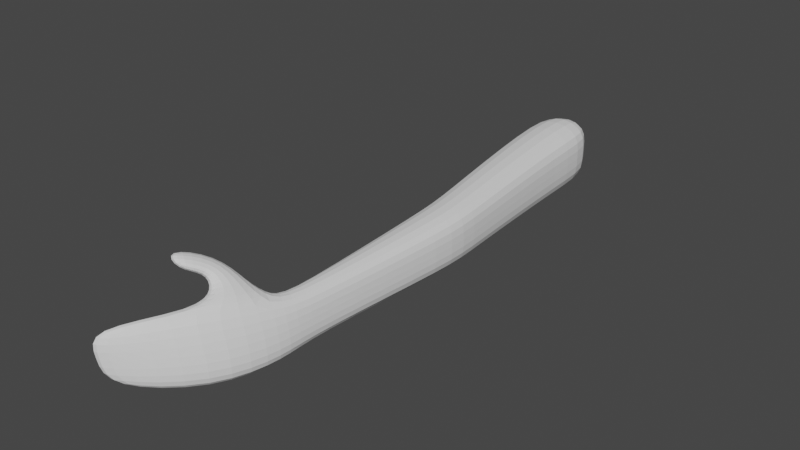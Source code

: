 # Source: Clase_3_-_Brazo_IK_01.blend  (saved by Blender 2.93.21; exported with 4.5.12 LTS)
import bpy
from mathutils import Matrix  # noqa: F401  (used for matrix-valued properties, if any)

bpy.ops.wm.read_factory_settings(use_empty=True)
scene = bpy.context.scene
scene.name = 'Scene'

# ---- collections
col_collection = bpy.data.collections.new('Collection'); scene.collection.children.link(col_collection)

# ---- world
world_world = bpy.data.worlds.new('World'); scene.world = world_world
world_world.use_nodes = True; world_world.node_tree.nodes.clear()
_N = world_world.node_tree.nodes; _L = world_world.node_tree.links
n0 = _N.new('ShaderNodeOutputWorld'); n0.name = 'World Output'; n0.location = (300, 300)
n1 = _N.new('ShaderNodeBackground'); n1.name = 'Background'; n1.location = (10, 300)
n1.inputs[0].default_value = (0.05088, 0.05088, 0.05088, 1.0)
_L.new(n1.outputs[0], n0.inputs[0])
n0.is_active_output = True
world_world.color = (0.05088, 0.05088, 0.05088)
world_world.use_sun_shadow = False
world_world.sun_shadow_jitter_overblur = 0.0

# ---- meshes
me_cube_001 = bpy.data.meshes.new('Cube.001')
me_cube_001.from_pydata([(-0.05176, -0.06288, -0.06288), (-0.05176, -0.06288, 0.06288), (-0.05176, 0.06288, -0.06288), (-0.05176, 0.06288, 0.06288), (0.05176, -0.06288, -0.06288), (0.05176, -0.06288, 0.06288), (0.05176, 0.06288, -0.06288), (0.05176, 0.06288, 0.06288), (-0.0004056, -0.05009, 0.3626), (-0.002584, 0.04989, 0.3626), (0.07923, 0.05166, 0.3693), (0.08154, -0.04831, 0.3694), (0.007142, -0.05005, 0.417), (0.004262, 0.04991, 0.4169), (0.08584, 0.05227, 0.4258), (0.08886, -0.04768, 0.4259), (0.02765, -0.03645, 0.7207), (0.02079, 0.04111, 0.7202), (0.06015, 0.04397, 0.7322), (0.06741, -0.03422, 0.7324), (0.03379, -0.04513, 0.7597), (0.01747, 0.04522, 0.7588), (0.05141, 0.05121, 0.7723), (0.07055, -0.04308, 0.7733), (0.02212, -0.0476, 0.8697), (-0.01208, 0.06176, 0.8672), (0.01905, 0.07365, 0.8844), (0.04645, -0.04626, 0.8865), (-0.06834, -0.02654, 0.9808), (-0.08311, 0.06451, 0.9921), (-0.06821, 0.06518, 1.006), (-0.05311, -0.02563, 0.9957), (-0.01719, 0.05762, 0.7727), (0.01593, 0.07329, 0.7841), (-0.02524, 0.06449, 0.8289), (0.002362, 0.07928, 0.8412), (-0.05785, 0.08738, 0.7898), (-0.03242, 0.1069, 0.7971), (-0.04122, 0.08002, 0.8234), (-0.01654, 0.09699, 0.8334), (-0.08636, 0.1156, 0.8573), (-0.06761, 0.1343, 0.8671), (-0.05263, 0.09373, 0.8585), (-0.03139, 0.1099, 0.8695), (-0.05176, 0.0, -0.06288), (-0.05176, 0.0, 0.06288), (0.05176, 0.0, -0.06288), (0.05176, 0.0, 0.06288), (-0.001491, -9.879e-05, 0.3626), (0.08042, 0.001679, 0.3693), (0.00571, -6.896e-05, 0.4169), (0.0874, 0.002295, 0.4259), (0.02481, 0.002711, 0.7207), (0.06442, 0.004925, 0.7322), (0.02916, 0.004289, 0.7589), (0.06643, 0.006635, 0.7728), (0.01333, 0.00767, 0.8668), (0.0428, 0.01044, 0.8854), (-0.07608, 0.0187, 0.986), (-0.06085, 0.01961, 1.001)], [], [(44, 45, 3, 2), (2, 3, 7, 6), (46, 47, 5, 4), (4, 5, 1, 0), (44, 46, 4, 0), (47, 7, 10, 49), (8, 11, 15, 12), (45, 1, 8, 48), (1, 5, 11, 8), (7, 3, 9, 10), (51, 14, 18, 53), (10, 9, 13, 14), (49, 10, 14, 51), (48, 8, 12, 50), (53, 18, 22, 55), (50, 12, 16, 52), (12, 15, 19, 16), (14, 13, 17, 18), (20, 23, 27, 24), (52, 16, 20, 54), (16, 19, 23, 20), (18, 17, 21, 22), (57, 26, 30, 59), (21, 25, 34, 32), (55, 22, 26, 57), (54, 20, 24, 56), (59, 58, 28, 31), (56, 24, 28, 58), (24, 27, 31, 28), (26, 25, 29, 30), (35, 33, 37, 39), (22, 21, 32, 33), (26, 22, 33, 35), (25, 26, 35, 34), (36, 38, 42, 40), (34, 35, 39, 38), (32, 34, 38, 36), (33, 32, 36, 37), (41, 40, 42, 43), (37, 36, 40, 41), (39, 37, 41, 43), (38, 39, 43, 42), (25, 56, 58, 29), (30, 29, 58, 59), (21, 54, 56, 25), (23, 55, 57, 27), (27, 57, 59, 31), (17, 52, 54, 21), (13, 50, 52, 17), (19, 53, 55, 23), (9, 48, 50, 13), (11, 49, 51, 15), (15, 51, 53, 19), (3, 45, 48, 9), (5, 47, 49, 11), (2, 6, 46, 44), (6, 7, 47, 46), (0, 1, 45, 44)])
_uv = me_cube_001.uv_layers.new(name='UVMap')
_uv.uv.foreach_set('vector', [0.375, 0.125, 0.625, 0.125, 0.625, 0.25, 0.375, 0.25, 0.375, 0.25, 0.625, 0.25, 0.625, 0.5, 0.375, 0.5, 0.375, 0.625, 0.625, 0.625, 0.625, 0.75, 0.375, 0.75, 0.375, 0.75, 0.625, 0.75, 0.625, 1.0, 0.375, 1.0, 0.125, 0.625, 0.375, 0.625, 0.375, 0.75, 0.125, 0.75, 0.625, 0.625, 0.625, 0.5, 0.625, 0.5, 0.625, 0.625, 0.625, 1.0, 0.625, 0.75, 0.625, 0.75, 0.625, 1.0, 0.625, 0.125, 0.625, 0.0, 0.625, 0.0, 0.625, 0.125, 0.625, 1.0, 0.625, 0.75, 0.625, 0.75, 0.625, 1.0, 0.625, 0.5, 0.625, 0.25, 0.625, 0.25, 0.625, 0.5, 0.625, 0.625, 0.625, 0.5, 0.625, 0.5, 0.625, 0.625, 0.625, 0.5, 0.625, 0.25, 0.625, 0.25, 0.625, 0.5, 0.625, 0.625, 0.625, 0.5, 0.625, 0.5, 0.625, 0.625, 0.625, 0.125, 0.625, 0.0, 0.625, 0.0, 0.625, 0.125, 0.625, 0.625, 0.625, 0.5, 0.625, 0.5, 0.625, 0.625, 0.625, 0.125, 0.625, 0.0, 0.625, 0.0, 0.625, 0.125, 0.625, 1.0, 0.625, 0.75, 0.625, 0.75, 0.625, 1.0, 0.625, 0.5, 0.625, 0.25, 0.625, 0.25, 0.625, 0.5, 0.625, 1.0, 0.625, 0.75, 0.625, 0.75, 0.625, 1.0, 0.625, 0.125, 0.625, 0.0, 0.625, 0.0, 0.625, 0.125, 0.625, 1.0, 0.625, 0.75, 0.625, 0.75, 0.625, 1.0, 0.625, 0.5, 0.625, 0.25, 0.625, 0.25, 0.625, 0.5, 0.625, 0.625, 0.625, 0.5, 0.625, 0.5, 0.625, 0.625, 0.625, 0.25, 0.625, 0.25, 0.625, 0.25, 0.625, 0.25, 0.625, 0.625, 0.625, 0.5, 0.625, 0.5, 0.625, 0.625, 0.625, 0.125, 0.625, 0.0, 0.625, 0.0, 0.625, 0.125, 0.625, 0.625, 0.875, 0.625, 0.875, 0.75, 0.625, 0.75, 0.625, 0.125, 0.625, 0.0, 0.625, 0.0, 0.625, 0.125, 0.625, 1.0, 0.625, 0.75, 0.625, 0.75, 0.625, 1.0, 0.625, 0.5, 0.625, 0.25, 0.625, 0.25, 0.625, 0.5, 0.625, 0.5, 0.625, 0.5, 0.625, 0.5, 0.625, 0.5, 0.625, 0.5, 0.625, 0.25, 0.625, 0.25, 0.625, 0.5, 0.625, 0.5, 0.625, 0.5, 0.625, 0.5, 0.625, 0.5, 0.625, 0.25, 0.625, 0.5, 0.625, 0.5, 0.625, 0.25, 0.625, 0.25, 0.625, 0.25, 0.625, 0.25, 0.625, 0.25, 0.625, 0.25, 0.625, 0.5, 0.625, 0.5, 0.625, 0.25, 0.625, 0.25, 0.625, 0.25, 0.625, 0.25, 0.625, 0.25, 0.625, 0.5, 0.625, 0.25, 0.625, 0.25, 0.625, 0.5, 0.625, 0.5, 0.625, 0.25, 0.625, 0.25, 0.625, 0.5, 0.625, 0.5, 0.625, 0.25, 0.625, 0.25, 0.625, 0.5, 0.625, 0.5, 0.625, 0.5, 0.625, 0.5, 0.625, 0.5, 0.625, 0.25, 0.625, 0.5, 0.625, 0.5, 0.625, 0.25, 0.625, 0.25, 0.625, 0.125, 0.625, 0.125, 0.625, 0.25, 0.625, 0.5, 0.875, 0.5, 0.875, 0.625, 0.625, 0.625, 0.625, 0.25, 0.625, 0.125, 0.625, 0.125, 0.625, 0.25, 0.625, 0.75, 0.625, 0.625, 0.625, 0.625, 0.625, 0.75, 0.625, 0.75, 0.625, 0.625, 0.625, 0.625, 0.625, 0.75, 0.625, 0.25, 0.625, 0.125, 0.625, 0.125, 0.625, 0.25, 0.625, 0.25, 0.625, 0.125, 0.625, 0.125, 0.625, 0.25, 0.625, 0.75, 0.625, 0.625, 0.625, 0.625, 0.625, 0.75, 0.625, 0.25, 0.625, 0.125, 0.625, 0.125, 0.625, 0.25, 0.625, 0.75, 0.625, 0.625, 0.625, 0.625, 0.625, 0.75, 0.625, 0.75, 0.625, 0.625, 0.625, 0.625, 0.625, 0.75, 0.625, 0.25, 0.625, 0.125, 0.625, 0.125, 0.625, 0.25, 0.625, 0.75, 0.625, 0.625, 0.625, 0.625, 0.625, 0.75, 0.125, 0.5, 0.375, 0.5, 0.375, 0.625, 0.125, 0.625, 0.375, 0.5, 0.625, 0.5, 0.625, 0.625, 0.375, 0.625, 0.375, 0.0, 0.625, 0.0, 0.625, 0.125, 0.375, 0.125])
me_cube_001.use_remesh_fix_poles = True
me_cube_001.use_remesh_preserve_attributes = False
me_cube_001.update()
arm_armature = bpy.data.armatures.new('Armature')  # bones are not reproduced

# ---- objects
ob_brazo = bpy.data.objects.new('Brazo', me_cube_001)
ob_armature = bpy.data.objects.new('Armature', arm_armature)

# ---- transforms, parenting, visibility, modifiers, constraints
ob_brazo.parent = ob_armature
ob_brazo.location = (0.0, 0.0, 0.0)
ob_brazo.rotation_euler = (1.571, -0.0, 0.0)
_vg = ob_brazo.vertex_groups.new(name='root')
for _i, _w in zip([0, 1, 2, 3, 4, 5, 6, 7, 8, 9, 10, 11, 44, 45, 46, 47, 48, 49], [1.0, 0.9997, 1.0, 0.9997, 1.0, 0.9995, 1.0, 0.9996, 0.9802, 0.9805, 0.9752, 0.9768, 1.0, 0.9998, 1.0, 0.9997, 0.9842, 0.981]): _vg.add([_i], _w, 'REPLACE')
_vg = ob_brazo.vertex_groups.new(name='antebrazo')
for _i, _w in zip([12, 13, 14, 15, 16, 17, 18, 19, 20, 21, 22, 23, 32, 33, 50, 51, 52, 53], [0.975, 0.9749, 0.9808, 0.9809, 0.9819, 0.9805, 0.975, 0.9767, 0.03993, 0.05602, 0.02754, 0.006402, 0.01346, 0.0002224, 0.9814, 0.9857, 0.9906, 0.9889]): _vg.add([_i], _w, 'REPLACE')
_vg = ob_brazo.vertex_groups.new(name='hand')
for _i, _w in zip([20, 21, 22, 23, 24, 25, 26, 27, 29, 32, 33, 34, 35, 36, 37, 38, 39, 40, 41, 42, 43, 54, 55, 56, 57], [0.9453, 0.896, 0.9207, 0.9482, 0.6004, 0.4589, 0.2014, 0.213, 0.0008787, 0.778, 0.8196, 0.6445, 0.6173, 0.6856, 0.6902, 0.6663, 0.6634, 0.6718, 0.671, 0.6689, 0.6685, 0.9877, 0.9658, 0.02729, 0.01154]): _vg.add([_i], _w, 'REPLACE')
_vg = ob_brazo.vertex_groups.new(name='dedos')
for _i, _w in zip([21, 22, 24, 25, 26, 27, 28, 29, 30, 31, 32, 33, 34, 35, 36, 37, 38, 39, 40, 41, 42, 43, 56, 57, 58, 59], [0.04589, 0.03111, 0.398, 0.5375, 0.7956, 0.7862, 0.9816, 0.9743, 0.9807, 0.9828, 0.1903, 0.1553, 0.3354, 0.3676, 0.2918, 0.288, 0.3128, 0.3167, 0.3073, 0.3082, 0.3103, 0.3109, 0.9611, 0.9689, 0.9992, 1.0]): _vg.add([_i], _w, 'REPLACE')
_m = ob_brazo.modifiers.new('Subdivision', 'SUBSURF')
_m = ob_brazo.modifiers.new('Armature', 'ARMATURE')
_m.object = ob_armature
ob_armature.location = (0.0, 0.0, 0.0)

# ---- collection membership
col_collection.objects.link(ob_brazo)
col_collection.objects.link(ob_armature)

# ---- scene / render settings (as saved in the file)
scene.frame_start = 1; scene.frame_end = 250; scene.frame_set(1)
scene.render.engine = 'BLENDER_EEVEE_NEXT'
scene.cycles.use_denoising = False
scene.cycles.samples = 128
scene.cycles.sampling_pattern = 'TABULATED_SOBOL'
scene.cycles.use_adaptive_sampling = False
scene.cycles.use_light_tree = False
scene.view_settings.view_transform = 'Filmic'
bpy.context.view_layer.update()

# ---- added for rendering (the .blend has no active camera and no usable light): camera, sun
cam_auto = bpy.data.cameras.new('AutoCamera')
cam_auto.lens = 50.0
cam_auto.sensor_width = 36.0
cam_auto.clip_end = 1000.0
ob_auto_camera = bpy.data.objects.new('AutoCamera', cam_auto)
scene.collection.objects.link(ob_auto_camera)
ob_auto_camera.location = (0.999909, -1.65551, 0.823224)
ob_auto_camera.rotation_euler = (1.09748, -7.21219e-08, 0.694738)
scene.camera = ob_auto_camera
light_auto_sun = bpy.data.lights.new('AutoSun', 'SUN')
light_auto_sun.energy = 3.0
light_auto_sun.angle = 0.0523599
ob_auto_sun = bpy.data.objects.new('AutoSun', light_auto_sun)
scene.collection.objects.link(ob_auto_sun)
ob_auto_sun.rotation_euler = (0.872665, 0.174533, 0.523599)
bpy.context.view_layer.update()

